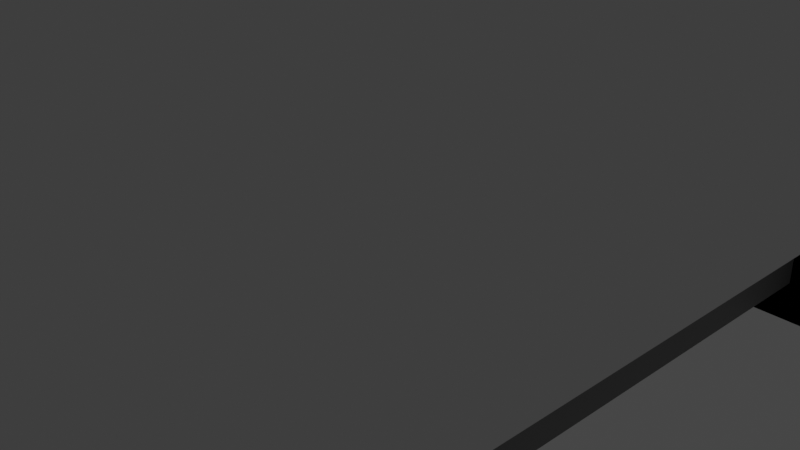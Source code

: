 # Source: Camion_Crossy_Road.blend  (saved by Blender 3.4.6; exported with 4.5.12 LTS)
import bpy
from mathutils import Matrix  # noqa: F401  (used for matrix-valued properties, if any)

bpy.ops.wm.read_factory_settings(use_empty=True)
scene = bpy.context.scene
scene.name = 'Scene'

# ---- collections
col_collection = bpy.data.collections.new('Collection'); scene.collection.children.link(col_collection)

# ---- materials (node trees are filled in below, after node groups)
mat_material_001 = bpy.data.materials.new('Material.001')
mat_material_001.use_transparent_shadow = False
mat_material_004 = bpy.data.materials.new('Material.004')
mat_material_004.use_transparent_shadow = False
mat_material_005 = bpy.data.materials.new('Material.005')
mat_material_005.use_transparent_shadow = False
mat_material_003 = bpy.data.materials.new('Material.003')
mat_material_003.use_transparent_shadow = False

# ---- material node trees
mat_material_001.use_nodes = True; mat_material_001.node_tree.nodes.clear()
_N = mat_material_001.node_tree.nodes; _L = mat_material_001.node_tree.links
n0 = _N.new('ShaderNodeBsdfPrincipled'); n0.name = 'BSDF Principista'; n0.location = (10, 300)
n0.distribution = 'GGX'
n0.subsurface_method = 'RANDOM_WALK_SKIN'
n0.inputs[0].default_value = (0.0, 0.0, 0.0, 1.0)
n0.inputs[3].default_value = 1.45
n0.inputs[27].default_value = (0.0, 0.0, 0.0, 1.0)
n0.inputs[28].default_value = 1.0
n1 = _N.new('ShaderNodeOutputMaterial'); n1.name = 'Material'; n1.location = (300, 300)
_L.new(n0.outputs[0], n1.inputs[0])
n1.is_active_output = True
mat_material_004.use_nodes = True; mat_material_004.node_tree.nodes.clear()
_N = mat_material_004.node_tree.nodes; _L = mat_material_004.node_tree.links
n0 = _N.new('ShaderNodeBsdfPrincipled'); n0.name = 'BSDF Principista'; n0.location = (10, 300)
n0.distribution = 'GGX'
n0.subsurface_method = 'RANDOM_WALK_SKIN'
n0.inputs[0].default_value = (0.8, 0.0, 0.001595, 1.0)
n0.inputs[3].default_value = 1.45
n0.inputs[27].default_value = (0.0, 0.0, 0.0, 1.0)
n0.inputs[28].default_value = 1.0
n1 = _N.new('ShaderNodeOutputMaterial'); n1.name = 'Material'; n1.location = (300, 300)
_L.new(n0.outputs[0], n1.inputs[0])
n1.is_active_output = True
mat_material_005.use_nodes = True; mat_material_005.node_tree.nodes.clear()
_N = mat_material_005.node_tree.nodes; _L = mat_material_005.node_tree.links
n0 = _N.new('ShaderNodeBsdfPrincipled'); n0.name = 'BSDF Principista'; n0.location = (10, 300)
n0.distribution = 'GGX'
n0.subsurface_method = 'RANDOM_WALK_SKIN'
n0.inputs[0].default_value = (0.2019, 0.2019, 0.2019, 1.0)
n0.inputs[3].default_value = 1.45
n0.inputs[27].default_value = (0.0, 0.0, 0.0, 1.0)
n0.inputs[28].default_value = 1.0
n1 = _N.new('ShaderNodeOutputMaterial'); n1.name = 'Material'; n1.location = (300, 300)
_L.new(n0.outputs[0], n1.inputs[0])
n1.is_active_output = True
mat_material_003.use_nodes = True; mat_material_003.node_tree.nodes.clear()
_N = mat_material_003.node_tree.nodes; _L = mat_material_003.node_tree.links
n0 = _N.new('ShaderNodeBsdfPrincipled'); n0.name = 'BSDF Principista'; n0.location = (10, 300)
n0.distribution = 'GGX'
n0.subsurface_method = 'RANDOM_WALK_SKIN'
n0.inputs[0].default_value = (0.7783, 0.8, 0.1033, 1.0)
n0.inputs[3].default_value = 1.45
n0.inputs[27].default_value = (0.0, 0.0, 0.0, 1.0)
n0.inputs[28].default_value = 1.0
n1 = _N.new('ShaderNodeOutputMaterial'); n1.name = 'Material'; n1.location = (300, 300)
_L.new(n0.outputs[0], n1.inputs[0])
n1.is_active_output = True

# ---- world
world_world = bpy.data.worlds.new('World'); scene.world = world_world
world_world.use_nodes = True; world_world.node_tree.nodes.clear()
_N = world_world.node_tree.nodes; _L = world_world.node_tree.links
n0 = _N.new('ShaderNodeOutputWorld'); n0.name = 'World Output'; n0.location = (300, 300)
n1 = _N.new('ShaderNodeBackground'); n1.name = 'Background'; n1.location = (10, 300)
n1.inputs[0].default_value = (0.05088, 0.05088, 0.05088, 1.0)
_L.new(n1.outputs[0], n0.inputs[0])
n0.is_active_output = True
world_world.color = (0.05088, 0.05088, 0.05088)
world_world.use_sun_shadow = False
world_world.sun_shadow_jitter_overblur = 0.0

# ---- cameras
cam_camera = bpy.data.cameras.new('Camera')
cam_camera.clip_end = 100.0
cam_camera.ortho_scale = 7.314

# ---- lights
light_light = bpy.data.lights.new('Light', 'POINT')
light_light.transmission_factor = 0.0
light_light.energy = 1000.0
light_light.shadow_soft_size = 0.1
light_light.shadow_maximum_resolution = 0.006
light_light.use_absolute_resolution = True

# ---- meshes
me_cube_001 = bpy.data.meshes.new('Cube.001')
me_cube_001.from_pydata([(0.0, 0.0, 0.0), (0.0, 0.0, 0.0), (0.0, 0.0, 0.0), (0.0, 0.0, 0.0), (0.0, 0.0, 0.0), (0.0, 0.0, 0.0), (0.0, 0.0, 0.0), (0.0, 0.0, 0.0)], [], [(0, 1, 3, 2), (2, 3, 7, 6), (6, 7, 5, 4), (4, 5, 1, 0), (2, 6, 4, 0), (7, 3, 1, 5)])
_uv = me_cube_001.uv_layers.new(name='UVMap')
_uv.uv.foreach_set('vector', [0.375, 0.0, 0.625, 0.0, 0.625, 0.25, 0.375, 0.25, 0.375, 0.25, 0.625, 0.25, 0.625, 0.5, 0.375, 0.5, 0.375, 0.5, 0.625, 0.5, 0.625, 0.75, 0.375, 0.75, 0.375, 0.75, 0.625, 0.75, 0.625, 1.0, 0.375, 1.0, 0.125, 0.5, 0.375, 0.5, 0.375, 0.75, 0.125, 0.75, 0.625, 0.5, 0.875, 0.5, 0.875, 0.75, 0.625, 0.75])
me_cube_001.update()
me_cube_011 = bpy.data.meshes.new('Cube.011')
me_cube_011.from_pydata([(-0.4443, -0.4831, -0.4337), (-0.4443, -0.4831, 0.4337), (-0.4443, 0.4831, -0.4337), (-0.4443, 0.4831, 0.4337), (0.4443, -0.4831, -0.4337), (0.4443, -0.4831, 0.4337), (0.4443, 0.4831, -0.4337), (0.4443, 0.4831, 0.4337)], [], [(0, 1, 3, 2), (2, 3, 7, 6), (6, 7, 5, 4), (4, 5, 1, 0), (2, 6, 4, 0), (7, 3, 1, 5)])
_uv = me_cube_011.uv_layers.new(name='UVMap')
_uv.uv.foreach_set('vector', [0.375, 0.0, 0.625, 0.0, 0.625, 0.25, 0.375, 0.25, 0.375, 0.25, 0.625, 0.25, 0.625, 0.5, 0.375, 0.5, 0.375, 0.5, 0.625, 0.5, 0.625, 0.75, 0.375, 0.75, 0.375, 0.75, 0.625, 0.75, 0.625, 1.0, 0.375, 1.0, 0.125, 0.5, 0.375, 0.5, 0.375, 0.75, 0.125, 0.75, 0.625, 0.5, 0.875, 0.5, 0.875, 0.75, 0.625, 0.75])
me_cube_011.update()
me_cube_012 = bpy.data.meshes.new('Cube.012')
me_cube_012.from_pydata([(-0.4443, -0.4831, -0.4337), (-0.4443, -0.4831, 0.4337), (-0.4443, 0.4831, -0.4337), (-0.4443, 0.4831, 0.4337), (0.4443, -0.4831, -0.4337), (0.4443, -0.4831, 0.4337), (0.4443, 0.4831, -0.4337), (0.4443, 0.4831, 0.4337)], [], [(0, 1, 3, 2), (2, 3, 7, 6), (6, 7, 5, 4), (4, 5, 1, 0), (2, 6, 4, 0), (7, 3, 1, 5)])
_uv = me_cube_012.uv_layers.new(name='UVMap')
_uv.uv.foreach_set('vector', [0.375, 0.0, 0.625, 0.0, 0.625, 0.25, 0.375, 0.25, 0.375, 0.25, 0.625, 0.25, 0.625, 0.5, 0.375, 0.5, 0.375, 0.5, 0.625, 0.5, 0.625, 0.75, 0.375, 0.75, 0.375, 0.75, 0.625, 0.75, 0.625, 1.0, 0.375, 1.0, 0.125, 0.5, 0.375, 0.5, 0.375, 0.75, 0.125, 0.75, 0.625, 0.5, 0.875, 0.5, 0.875, 0.75, 0.625, 0.75])
me_cube_012.materials.append(mat_material_001)
me_cube_012.update()
me_cube_013 = bpy.data.meshes.new('Cube.013')
me_cube_013.from_pydata([(-0.4443, -0.4831, -0.4337), (-0.4443, -0.4831, 0.4337), (-0.4443, 0.4831, -0.4337), (-0.4443, 0.4831, 0.4337), (0.4443, -0.4831, -0.4337), (0.4443, -0.4831, 0.4337), (0.4443, 0.4831, -0.4337), (0.4443, 0.4831, 0.4337)], [], [(0, 1, 3, 2), (2, 3, 7, 6), (6, 7, 5, 4), (4, 5, 1, 0), (2, 6, 4, 0), (7, 3, 1, 5)])
_uv = me_cube_013.uv_layers.new(name='UVMap')
_uv.uv.foreach_set('vector', [0.375, 0.0, 0.625, 0.0, 0.625, 0.25, 0.375, 0.25, 0.375, 0.25, 0.625, 0.25, 0.625, 0.5, 0.375, 0.5, 0.375, 0.5, 0.625, 0.5, 0.625, 0.75, 0.375, 0.75, 0.375, 0.75, 0.625, 0.75, 0.625, 1.0, 0.375, 1.0, 0.125, 0.5, 0.375, 0.5, 0.375, 0.75, 0.125, 0.75, 0.625, 0.5, 0.875, 0.5, 0.875, 0.75, 0.625, 0.75])
me_cube_013.materials.append(mat_material_001)
me_cube_013.update()
me_cube_014 = bpy.data.meshes.new('Cube.014')
me_cube_014.from_pydata([(-0.4443, -0.4831, -0.4337), (-0.4443, -0.4831, 0.4337), (-0.4443, 0.4831, -0.4337), (-0.4443, 0.4831, 0.4337), (0.4443, -0.4831, -0.4337), (0.4443, -0.4831, 0.4337), (0.4443, 0.4831, -0.4337), (0.4443, 0.4831, 0.4337)], [], [(0, 1, 3, 2), (2, 3, 7, 6), (6, 7, 5, 4), (4, 5, 1, 0), (2, 6, 4, 0), (7, 3, 1, 5)])
_uv = me_cube_014.uv_layers.new(name='UVMap')
_uv.uv.foreach_set('vector', [0.375, 0.0, 0.625, 0.0, 0.625, 0.25, 0.375, 0.25, 0.375, 0.25, 0.625, 0.25, 0.625, 0.5, 0.375, 0.5, 0.375, 0.5, 0.625, 0.5, 0.625, 0.75, 0.375, 0.75, 0.375, 0.75, 0.625, 0.75, 0.625, 1.0, 0.375, 1.0, 0.125, 0.5, 0.375, 0.5, 0.375, 0.75, 0.125, 0.75, 0.625, 0.5, 0.875, 0.5, 0.875, 0.75, 0.625, 0.75])
me_cube_014.materials.append(mat_material_001)
me_cube_014.update()
me_cube_015 = bpy.data.meshes.new('Cube.015')
me_cube_015.from_pydata([(-0.4443, -0.4831, -0.4337), (-0.4443, -0.4831, 0.4337), (-0.4443, 0.4831, -0.4337), (-0.4443, 0.4831, 0.4337), (0.4443, -0.4831, -0.4337), (0.4443, -0.4831, 0.4337), (0.4443, 0.4831, -0.4337), (0.4443, 0.4831, 0.4337)], [], [(0, 1, 3, 2), (2, 3, 7, 6), (6, 7, 5, 4), (4, 5, 1, 0), (2, 6, 4, 0), (7, 3, 1, 5)])
_uv = me_cube_015.uv_layers.new(name='UVMap')
_uv.uv.foreach_set('vector', [0.375, 0.0, 0.625, 0.0, 0.625, 0.25, 0.375, 0.25, 0.375, 0.25, 0.625, 0.25, 0.625, 0.5, 0.375, 0.5, 0.375, 0.5, 0.625, 0.5, 0.625, 0.75, 0.375, 0.75, 0.375, 0.75, 0.625, 0.75, 0.625, 1.0, 0.375, 1.0, 0.125, 0.5, 0.375, 0.5, 0.375, 0.75, 0.125, 0.75, 0.625, 0.5, 0.875, 0.5, 0.875, 0.75, 0.625, 0.75])
me_cube_015.materials.append(mat_material_001)
me_cube_015.update()
me_cube_016 = bpy.data.meshes.new('Cube.016')
me_cube_016.from_pydata([(-0.4443, -0.4831, -0.4337), (-0.4443, -0.4831, 0.4337), (-0.4443, 0.4831, -0.4337), (-0.4443, 0.4831, 0.4337), (0.4443, -0.4831, -0.4337), (0.4443, -0.4831, 0.4337), (0.4443, 0.4831, -0.4337), (0.4443, 0.4831, 0.4337)], [], [(0, 1, 3, 2), (2, 3, 7, 6), (6, 7, 5, 4), (4, 5, 1, 0), (2, 6, 4, 0), (7, 3, 1, 5)])
_uv = me_cube_016.uv_layers.new(name='UVMap')
_uv.uv.foreach_set('vector', [0.375, 0.0, 0.625, 0.0, 0.625, 0.25, 0.375, 0.25, 0.375, 0.25, 0.625, 0.25, 0.625, 0.5, 0.375, 0.5, 0.375, 0.5, 0.625, 0.5, 0.625, 0.75, 0.375, 0.75, 0.375, 0.75, 0.625, 0.75, 0.625, 1.0, 0.375, 1.0, 0.125, 0.5, 0.375, 0.5, 0.375, 0.75, 0.125, 0.75, 0.625, 0.5, 0.875, 0.5, 0.875, 0.75, 0.625, 0.75])
me_cube_016.materials.append(mat_material_001)
me_cube_016.update()
me_cube_017 = bpy.data.meshes.new('Cube.017')
me_cube_017.from_pydata([(-0.4443, -0.4831, -0.4337), (-0.4443, -0.4831, 0.4337), (-0.4443, 0.4831, -0.4337), (-0.4443, 0.4831, 0.4337), (0.4443, -0.4831, -0.4337), (0.4443, -0.4831, 0.4337), (0.4443, 0.4831, -0.4337), (0.4443, 0.4831, 0.4337)], [], [(0, 1, 3, 2), (2, 3, 7, 6), (6, 7, 5, 4), (4, 5, 1, 0), (2, 6, 4, 0), (7, 3, 1, 5)])
_uv = me_cube_017.uv_layers.new(name='UVMap')
_uv.uv.foreach_set('vector', [0.375, 0.0, 0.625, 0.0, 0.625, 0.25, 0.375, 0.25, 0.375, 0.25, 0.625, 0.25, 0.625, 0.5, 0.375, 0.5, 0.375, 0.5, 0.625, 0.5, 0.625, 0.75, 0.375, 0.75, 0.375, 0.75, 0.625, 0.75, 0.625, 1.0, 0.375, 1.0, 0.125, 0.5, 0.375, 0.5, 0.375, 0.75, 0.125, 0.75, 0.625, 0.5, 0.875, 0.5, 0.875, 0.75, 0.625, 0.75])
me_cube_017.materials.append(mat_material_001)
me_cube_017.update()
me_cube_019 = bpy.data.meshes.new('Cube.019')
me_cube_019.from_pydata([(-1.958, -3.749, -2.011), (-1.958, -3.749, 2.011), (-1.958, 3.749, -2.011), (-1.958, 3.749, 2.011), (1.958, -3.749, -2.011), (1.958, -3.749, 2.011), (1.958, 3.749, -2.011), (1.958, 3.749, 2.011)], [], [(0, 1, 3, 2), (2, 3, 7, 6), (6, 7, 5, 4), (4, 5, 1, 0), (2, 6, 4, 0), (7, 3, 1, 5)])
_uv = me_cube_019.uv_layers.new(name='UVMap')
_uv.uv.foreach_set('vector', [0.375, 0.0, 0.625, 0.0, 0.625, 0.25, 0.375, 0.25, 0.375, 0.25, 0.625, 0.25, 0.625, 0.5, 0.375, 0.5, 0.375, 0.5, 0.625, 0.5, 0.625, 0.75, 0.375, 0.75, 0.375, 0.75, 0.625, 0.75, 0.625, 1.0, 0.375, 1.0, 0.125, 0.5, 0.375, 0.5, 0.375, 0.75, 0.125, 0.75, 0.625, 0.5, 0.875, 0.5, 0.875, 0.75, 0.625, 0.75])
me_cube_019.update()
me_cube_020 = bpy.data.meshes.new('Cube.020')
me_cube_020.from_pydata([(-2.005, -1.936, -1.662), (-2.005, -1.936, 1.662), (-2.005, 1.936, -1.662), (-2.005, 1.936, 1.662), (2.005, -1.936, -1.662), (2.005, -1.936, 1.662), (2.005, 1.936, -1.662), (2.005, 1.936, 1.662)], [], [(0, 1, 3, 2), (2, 3, 7, 6), (6, 7, 5, 4), (4, 5, 1, 0), (2, 6, 4, 0), (7, 3, 1, 5)])
_uv = me_cube_020.uv_layers.new(name='UVMap')
_uv.uv.foreach_set('vector', [0.375, 0.0, 0.625, 0.0, 0.625, 0.25, 0.375, 0.25, 0.375, 0.25, 0.625, 0.25, 0.625, 0.5, 0.375, 0.5, 0.375, 0.5, 0.625, 0.5, 0.625, 0.75, 0.375, 0.75, 0.375, 0.75, 0.625, 0.75, 0.625, 1.0, 0.375, 1.0, 0.125, 0.5, 0.375, 0.5, 0.375, 0.75, 0.125, 0.75, 0.625, 0.5, 0.875, 0.5, 0.875, 0.75, 0.625, 0.75])
me_cube_020.materials.append(mat_material_004)
me_cube_020.update()
me_cube_021 = bpy.data.meshes.new('Cube.021')
me_cube_021.from_pydata([(-2.0, -1.023, -0.1255), (-2.0, -1.023, 0.1255), (-2.0, 1.023, -0.1255), (-2.0, 1.023, 0.1255), (2.0, -1.023, -0.1255), (2.0, -1.023, 0.1255), (2.0, 1.023, -0.1255), (2.0, 1.023, 0.1255)], [], [(0, 1, 3, 2), (2, 3, 7, 6), (6, 7, 5, 4), (4, 5, 1, 0), (2, 6, 4, 0), (7, 3, 1, 5)])
_uv = me_cube_021.uv_layers.new(name='UVMap')
_uv.uv.foreach_set('vector', [0.375, 0.0, 0.625, 0.0, 0.625, 0.25, 0.375, 0.25, 0.375, 0.25, 0.625, 0.25, 0.625, 0.5, 0.375, 0.5, 0.375, 0.5, 0.625, 0.5, 0.625, 0.75, 0.375, 0.75, 0.375, 0.75, 0.625, 0.75, 0.625, 1.0, 0.375, 1.0, 0.125, 0.5, 0.375, 0.5, 0.375, 0.75, 0.125, 0.75, 0.625, 0.5, 0.875, 0.5, 0.875, 0.75, 0.625, 0.75])
me_cube_021.update()
me_cube_022 = bpy.data.meshes.new('Cube.022')
me_cube_022.from_pydata([(-1.513, -0.7766, -0.1537), (-1.513, -0.7766, 0.1537), (-1.513, 0.7766, -0.1537), (-1.513, 0.7766, 0.1537), (1.513, -0.7766, -0.1537), (1.513, -0.7766, 0.1537), (1.513, 0.7766, -0.1537), (1.513, 0.7766, 0.1537)], [], [(0, 1, 3, 2), (2, 3, 7, 6), (6, 7, 5, 4), (4, 5, 1, 0), (2, 6, 4, 0), (7, 3, 1, 5)])
_uv = me_cube_022.uv_layers.new(name='UVMap')
_uv.uv.foreach_set('vector', [0.375, 0.0, 0.625, 0.0, 0.625, 0.25, 0.375, 0.25, 0.375, 0.25, 0.625, 0.25, 0.625, 0.5, 0.375, 0.5, 0.375, 0.5, 0.625, 0.5, 0.625, 0.75, 0.375, 0.75, 0.375, 0.75, 0.625, 0.75, 0.625, 1.0, 0.375, 1.0, 0.125, 0.5, 0.375, 0.5, 0.375, 0.75, 0.125, 0.75, 0.625, 0.5, 0.875, 0.5, 0.875, 0.75, 0.625, 0.75])
me_cube_022.update()
me_cube_023 = bpy.data.meshes.new('Cube.023')
me_cube_023.from_pydata([(-1.608, -5.159, -0.3199), (-1.608, -5.159, 0.3199), (-1.608, 5.159, -0.3199), (-1.608, 5.159, 0.3199), (1.608, -5.159, -0.3199), (1.608, -5.159, 0.3199), (1.608, 5.159, -0.3199), (1.608, 5.159, 0.3199)], [], [(0, 1, 3, 2), (2, 3, 7, 6), (6, 7, 5, 4), (4, 5, 1, 0), (2, 6, 4, 0), (7, 3, 1, 5)])
_uv = me_cube_023.uv_layers.new(name='UVMap')
_uv.uv.foreach_set('vector', [0.375, 0.0, 0.625, 0.0, 0.625, 0.25, 0.375, 0.25, 0.375, 0.25, 0.625, 0.25, 0.625, 0.5, 0.375, 0.5, 0.375, 0.5, 0.625, 0.5, 0.625, 0.75, 0.375, 0.75, 0.375, 0.75, 0.625, 0.75, 0.625, 1.0, 0.375, 1.0, 0.125, 0.5, 0.375, 0.5, 0.375, 0.75, 0.125, 0.75, 0.625, 0.5, 0.875, 0.5, 0.875, 0.75, 0.625, 0.75])
me_cube_023.materials.append(mat_material_005)
me_cube_023.update()
me_cube_026 = bpy.data.meshes.new('Cube.026')
me_cube_026.from_pydata([(-0.7914, -1.996, -0.0293), (-0.7914, -1.996, 0.0293), (-0.7914, 1.996, -0.0293), (-0.7914, 1.996, 0.0293), (0.7914, -1.996, -0.0293), (0.7914, -1.996, 0.0293), (0.7914, 1.996, -0.0293), (0.7914, 1.996, 0.0293)], [], [(0, 1, 3, 2), (2, 3, 7, 6), (6, 7, 5, 4), (4, 5, 1, 0), (2, 6, 4, 0), (7, 3, 1, 5)])
_uv = me_cube_026.uv_layers.new(name='UVMap')
_uv.uv.foreach_set('vector', [0.375, 0.0, 0.625, 0.0, 0.625, 0.25, 0.375, 0.25, 0.375, 0.25, 0.625, 0.25, 0.625, 0.5, 0.375, 0.5, 0.375, 0.5, 0.625, 0.5, 0.625, 0.75, 0.375, 0.75, 0.375, 0.75, 0.625, 0.75, 0.625, 1.0, 0.375, 1.0, 0.125, 0.5, 0.375, 0.5, 0.375, 0.75, 0.125, 0.75, 0.625, 0.5, 0.875, 0.5, 0.875, 0.75, 0.625, 0.75])
me_cube_026.materials.append(mat_material_001)
me_cube_026.update()
me_cube_027 = bpy.data.meshes.new('Cube.027')
me_cube_027.from_pydata([(-1.199, -0.7928, -0.08443), (-1.199, -0.7928, 0.08443), (-1.199, 0.7928, -0.08443), (-1.199, 0.7928, 0.08443), (1.199, -0.7928, -0.08443), (1.199, -0.7928, 0.08443), (1.199, 0.7928, -0.08443), (1.199, 0.7928, 0.08443)], [], [(0, 1, 3, 2), (2, 3, 7, 6), (6, 7, 5, 4), (4, 5, 1, 0), (2, 6, 4, 0), (7, 3, 1, 5)])
_uv = me_cube_027.uv_layers.new(name='UVMap')
_uv.uv.foreach_set('vector', [0.375, 0.0, 0.625, 0.0, 0.625, 0.25, 0.375, 0.25, 0.375, 0.25, 0.625, 0.25, 0.625, 0.5, 0.375, 0.5, 0.375, 0.5, 0.625, 0.5, 0.625, 0.75, 0.375, 0.75, 0.375, 0.75, 0.625, 0.75, 0.625, 1.0, 0.375, 1.0, 0.125, 0.5, 0.375, 0.5, 0.375, 0.75, 0.125, 0.75, 0.625, 0.5, 0.875, 0.5, 0.875, 0.75, 0.625, 0.75])
me_cube_027.materials.append(mat_material_001)
me_cube_027.update()
me_cube_028 = bpy.data.meshes.new('Cube.028')
me_cube_028.from_pydata([(-1.443, -0.8009, -0.04902), (-1.443, -0.8009, 0.04902), (-1.443, 0.8009, -0.04902), (-1.443, 0.8009, 0.04902), (1.443, -0.8009, -0.04902), (1.443, -0.8009, 0.04902), (1.443, 0.8009, -0.04902), (1.443, 0.8009, 0.04902)], [], [(0, 1, 3, 2), (2, 3, 7, 6), (6, 7, 5, 4), (4, 5, 1, 0), (2, 6, 4, 0), (7, 3, 1, 5)])
_uv = me_cube_028.uv_layers.new(name='UVMap')
_uv.uv.foreach_set('vector', [0.375, 0.0, 0.625, 0.0, 0.625, 0.25, 0.375, 0.25, 0.375, 0.25, 0.625, 0.25, 0.625, 0.5, 0.375, 0.5, 0.375, 0.5, 0.625, 0.5, 0.625, 0.75, 0.375, 0.75, 0.375, 0.75, 0.625, 0.75, 0.625, 1.0, 0.375, 1.0, 0.125, 0.5, 0.375, 0.5, 0.375, 0.75, 0.125, 0.75, 0.625, 0.5, 0.875, 0.5, 0.875, 0.75, 0.625, 0.75])
me_cube_028.materials.append(mat_material_001)
me_cube_028.update()
me_cube_029 = bpy.data.meshes.new('Cube.029')
me_cube_029.from_pydata([(-0.3366, -0.4433, -0.03771), (-0.3366, -0.4433, 0.03771), (-0.3366, 0.4433, -0.03771), (-0.3366, 0.4433, 0.03771), (0.3366, -0.4433, -0.03771), (0.3366, -0.4433, 0.03771), (0.3366, 0.4433, -0.03771), (0.3366, 0.4433, 0.03771)], [], [(0, 1, 3, 2), (2, 3, 7, 6), (6, 7, 5, 4), (4, 5, 1, 0), (2, 6, 4, 0), (7, 3, 1, 5)])
_uv = me_cube_029.uv_layers.new(name='UVMap')
_uv.uv.foreach_set('vector', [0.375, 0.0, 0.625, 0.0, 0.625, 0.25, 0.375, 0.25, 0.375, 0.25, 0.625, 0.25, 0.625, 0.5, 0.375, 0.5, 0.375, 0.5, 0.625, 0.5, 0.625, 0.75, 0.375, 0.75, 0.375, 0.75, 0.625, 0.75, 0.625, 1.0, 0.375, 1.0, 0.125, 0.5, 0.375, 0.5, 0.375, 0.75, 0.125, 0.75, 0.625, 0.5, 0.875, 0.5, 0.875, 0.75, 0.625, 0.75])
me_cube_029.materials.append(mat_material_003)
me_cube_029.update()
me_cube_030 = bpy.data.meshes.new('Cube.030')
me_cube_030.from_pydata([(-0.3366, -0.4433, -0.03771), (-0.3366, -0.4433, 0.03771), (-0.3366, 0.4433, -0.03771), (-0.3366, 0.4433, 0.03771), (0.3366, -0.4433, -0.03771), (0.3366, -0.4433, 0.03771), (0.3366, 0.4433, -0.03771), (0.3366, 0.4433, 0.03771)], [], [(0, 1, 3, 2), (2, 3, 7, 6), (6, 7, 5, 4), (4, 5, 1, 0), (2, 6, 4, 0), (7, 3, 1, 5)])
_uv = me_cube_030.uv_layers.new(name='UVMap')
_uv.uv.foreach_set('vector', [0.375, 0.0, 0.625, 0.0, 0.625, 0.25, 0.375, 0.25, 0.375, 0.25, 0.625, 0.25, 0.625, 0.5, 0.375, 0.5, 0.375, 0.5, 0.625, 0.5, 0.625, 0.75, 0.375, 0.75, 0.375, 0.75, 0.625, 0.75, 0.625, 1.0, 0.375, 1.0, 0.125, 0.5, 0.375, 0.5, 0.375, 0.75, 0.125, 0.75, 0.625, 0.5, 0.875, 0.5, 0.875, 0.75, 0.625, 0.75])
me_cube_030.materials.append(mat_material_003)
me_cube_030.update()
me_cube_031 = bpy.data.meshes.new('Cube.031')
me_cube_031.from_pydata([(-0.2864, -0.2646, -0.02325), (-0.2864, -0.2646, 0.02325), (-0.2864, 0.2646, -0.02325), (-0.2864, 0.2646, 0.02325), (0.2864, -0.2646, -0.02325), (0.2864, -0.2646, 0.02325), (0.2864, 0.2646, -0.02325), (0.2864, 0.2646, 0.02325)], [], [(0, 1, 3, 2), (2, 3, 7, 6), (6, 7, 5, 4), (4, 5, 1, 0), (2, 6, 4, 0), (7, 3, 1, 5)])
_uv = me_cube_031.uv_layers.new(name='UVMap')
_uv.uv.foreach_set('vector', [0.375, 0.0, 0.625, 0.0, 0.625, 0.25, 0.375, 0.25, 0.375, 0.25, 0.625, 0.25, 0.625, 0.5, 0.375, 0.5, 0.375, 0.5, 0.625, 0.5, 0.625, 0.75, 0.375, 0.75, 0.375, 0.75, 0.625, 0.75, 0.625, 1.0, 0.375, 1.0, 0.125, 0.5, 0.375, 0.5, 0.375, 0.75, 0.125, 0.75, 0.625, 0.5, 0.875, 0.5, 0.875, 0.75, 0.625, 0.75])
me_cube_031.update()
me_cube_032 = bpy.data.meshes.new('Cube.032')
me_cube_032.from_pydata([(-0.3085, -0.2695, -0.0366), (-0.3085, -0.2695, 0.0366), (-0.3085, 0.2695, -0.0366), (-0.3085, 0.2695, 0.0366), (0.3085, -0.2695, -0.0366), (0.3085, -0.2695, 0.0366), (0.3085, 0.2695, -0.0366), (0.3085, 0.2695, 0.0366)], [], [(0, 1, 3, 2), (2, 3, 7, 6), (6, 7, 5, 4), (4, 5, 1, 0), (2, 6, 4, 0), (7, 3, 1, 5)])
_uv = me_cube_032.uv_layers.new(name='UVMap')
_uv.uv.foreach_set('vector', [0.375, 0.0, 0.625, 0.0, 0.625, 0.25, 0.375, 0.25, 0.375, 0.25, 0.625, 0.25, 0.625, 0.5, 0.375, 0.5, 0.375, 0.5, 0.625, 0.5, 0.625, 0.75, 0.375, 0.75, 0.375, 0.75, 0.625, 0.75, 0.625, 1.0, 0.375, 1.0, 0.125, 0.5, 0.375, 0.5, 0.375, 0.75, 0.125, 0.75, 0.625, 0.5, 0.875, 0.5, 0.875, 0.75, 0.625, 0.75])
me_cube_032.update()
me_cube_033 = bpy.data.meshes.new('Cube.033')
me_cube_033.from_pydata([(-0.2684, -0.2881, -0.02944), (-0.2684, -0.2881, 0.02944), (-0.2684, 0.2881, -0.02944), (-0.2684, 0.2881, 0.02944), (0.2684, -0.2881, -0.02944), (0.2684, -0.2881, 0.02944), (0.2684, 0.2881, -0.02944), (0.2684, 0.2881, 0.02944)], [], [(0, 1, 3, 2), (2, 3, 7, 6), (6, 7, 5, 4), (4, 5, 1, 0), (2, 6, 4, 0), (7, 3, 1, 5)])
_uv = me_cube_033.uv_layers.new(name='UVMap')
_uv.uv.foreach_set('vector', [0.375, 0.0, 0.625, 0.0, 0.625, 0.25, 0.375, 0.25, 0.375, 0.25, 0.625, 0.25, 0.625, 0.5, 0.375, 0.5, 0.375, 0.5, 0.625, 0.5, 0.625, 0.75, 0.375, 0.75, 0.375, 0.75, 0.625, 0.75, 0.625, 1.0, 0.375, 1.0, 0.125, 0.5, 0.375, 0.5, 0.375, 0.75, 0.125, 0.75, 0.625, 0.5, 0.875, 0.5, 0.875, 0.75, 0.625, 0.75])
me_cube_033.update()
me_cube_034 = bpy.data.meshes.new('Cube.034')
me_cube_034.from_pydata([(-0.2826, -0.2597, -0.02275), (-0.2826, -0.2597, 0.02275), (-0.2826, 0.2597, -0.02275), (-0.2826, 0.2597, 0.02275), (0.2826, -0.2597, -0.02275), (0.2826, -0.2597, 0.02275), (0.2826, 0.2597, -0.02275), (0.2826, 0.2597, 0.02275)], [], [(0, 1, 3, 2), (2, 3, 7, 6), (6, 7, 5, 4), (4, 5, 1, 0), (2, 6, 4, 0), (7, 3, 1, 5)])
_uv = me_cube_034.uv_layers.new(name='UVMap')
_uv.uv.foreach_set('vector', [0.375, 0.0, 0.625, 0.0, 0.625, 0.25, 0.375, 0.25, 0.375, 0.25, 0.625, 0.25, 0.625, 0.5, 0.375, 0.5, 0.375, 0.5, 0.625, 0.5, 0.625, 0.75, 0.375, 0.75, 0.375, 0.75, 0.625, 0.75, 0.625, 1.0, 0.375, 1.0, 0.125, 0.5, 0.375, 0.5, 0.375, 0.75, 0.125, 0.75, 0.625, 0.5, 0.875, 0.5, 0.875, 0.75, 0.625, 0.75])
me_cube_034.update()
me_cube_035 = bpy.data.meshes.new('Cube.035')
me_cube_035.from_pydata([(-0.3158, -0.2693, -0.044), (-0.3158, -0.2693, 0.044), (-0.3158, 0.2693, -0.044), (-0.3158, 0.2693, 0.044), (0.3158, -0.2693, -0.044), (0.3158, -0.2693, 0.044), (0.3158, 0.2693, -0.044), (0.3158, 0.2693, 0.044)], [], [(0, 1, 3, 2), (2, 3, 7, 6), (6, 7, 5, 4), (4, 5, 1, 0), (2, 6, 4, 0), (7, 3, 1, 5)])
_uv = me_cube_035.uv_layers.new(name='UVMap')
_uv.uv.foreach_set('vector', [0.375, 0.0, 0.625, 0.0, 0.625, 0.25, 0.375, 0.25, 0.375, 0.25, 0.625, 0.25, 0.625, 0.5, 0.375, 0.5, 0.375, 0.5, 0.625, 0.5, 0.625, 0.75, 0.375, 0.75, 0.375, 0.75, 0.625, 0.75, 0.625, 1.0, 0.375, 1.0, 0.125, 0.5, 0.375, 0.5, 0.375, 0.75, 0.125, 0.75, 0.625, 0.5, 0.875, 0.5, 0.875, 0.75, 0.625, 0.75])
me_cube_035.update()
me_cube_036 = bpy.data.meshes.new('Cube.036')
me_cube_036.from_pydata([(-0.2602, -0.2548, -0.1106), (-0.2602, -0.2548, 0.1106), (-0.2602, 0.2548, -0.1106), (-0.2602, 0.2548, 0.1106), (0.2602, -0.2548, -0.1106), (0.2602, -0.2548, 0.1106), (0.2602, 0.2548, -0.1106), (0.2602, 0.2548, 0.1106)], [], [(0, 1, 3, 2), (2, 3, 7, 6), (6, 7, 5, 4), (4, 5, 1, 0), (2, 6, 4, 0), (7, 3, 1, 5)])
_uv = me_cube_036.uv_layers.new(name='UVMap')
_uv.uv.foreach_set('vector', [0.375, 0.0, 0.625, 0.0, 0.625, 0.25, 0.375, 0.25, 0.375, 0.25, 0.625, 0.25, 0.625, 0.5, 0.375, 0.5, 0.375, 0.5, 0.625, 0.5, 0.625, 0.75, 0.375, 0.75, 0.375, 0.75, 0.625, 0.75, 0.625, 1.0, 0.375, 1.0, 0.125, 0.5, 0.375, 0.5, 0.375, 0.75, 0.125, 0.75, 0.625, 0.5, 0.875, 0.5, 0.875, 0.75, 0.625, 0.75])
me_cube_036.update()

# ---- objects
ob_light = bpy.data.objects.new('Light', light_light)
ob_camera = bpy.data.objects.new('Camera', cam_camera)
ob_centro = bpy.data.objects.new('centro', me_cube_001)
ob_llanta1 = bpy.data.objects.new('llanta1', me_cube_011)
ob_llanta2 = bpy.data.objects.new('llanta2', me_cube_012)
ob_llanta3 = bpy.data.objects.new('llanta3', me_cube_013)
ob_llanta4 = bpy.data.objects.new('llanta4', me_cube_014)
ob_llanta6 = bpy.data.objects.new('llanta6', me_cube_015)
ob_llanta5 = bpy.data.objects.new('llanta5', me_cube_016)
ob_llanta7 = bpy.data.objects.new('llanta7', me_cube_017)
ob_cabinatrasera = bpy.data.objects.new('cabinaTrasera', me_cube_019)
ob_cabinadelantera = bpy.data.objects.new('cabinaDelantera', me_cube_020)
ob_techobase = bpy.data.objects.new('techoBase', me_cube_021)
ob_techosuperior = bpy.data.objects.new('techoSuperior', me_cube_022)
ob_base = bpy.data.objects.new('base', me_cube_023)
ob_visor = bpy.data.objects.new('visor', me_cube_026)
ob_ventanaizq = bpy.data.objects.new('ventanaIzq', me_cube_027)
ob_ventanader = bpy.data.objects.new('ventanaDer', me_cube_028)
ob_focoder = bpy.data.objects.new('focoDer', me_cube_029)
ob_focoizq = bpy.data.objects.new('focoIzq', me_cube_030)
ob_rin1 = bpy.data.objects.new('rin1', me_cube_031)
ob_rin2 = bpy.data.objects.new('rin2', me_cube_032)
ob_rin3 = bpy.data.objects.new('rin3', me_cube_033)
ob_rin5 = bpy.data.objects.new('rin5', me_cube_034)
ob_rin4 = bpy.data.objects.new('rin4', me_cube_035)
ob_rin6 = bpy.data.objects.new('rin6', me_cube_036)

# ---- transforms, parenting, visibility, modifiers, constraints
ob_light.location = (4.076, 4.0, 5.904)
ob_light.rotation_euler = (0.6503, 0.05522, 1.866)
ob_light.lock_rotations_4d = False
ob_light.empty_display_type = 'ARROWS'
ob_light.color = (0.0, 0.0, 0.0, 0.0)
ob_light.lineart.crease_threshold = 0.0
ob_camera.location = (7.359, -6.926, 4.958)
ob_camera.rotation_euler = (1.109, 0.0, 0.8149)
ob_camera.lock_rotations_4d = False
ob_camera.empty_display_type = 'ARROWS'
ob_camera.color = (0.0, 0.0, 0.0, 0.0)
ob_camera.display_type = 'WIRE'
ob_camera.lineart.crease_threshold = 0.0
ob_centro.location = (0.0, 0.0, 0.0)
ob_llanta1.location = (4.0, 0.6235, 1.0)
ob_llanta2.location = (4.0, 4.0, 1.0)
ob_llanta3.location = (0.8746, 4.0, 1.0)
ob_llanta4.location = (4.0, -6.0, 1.0)
ob_llanta6.location = (4.0, 0.6235, 1.0)
ob_llanta5.location = (0.8746, 0.6235, 1.0)
ob_llanta7.location = (0.8746, -6.0, 1.0)
ob_cabinatrasera.location = (2.429, -3.262, 3.444)
ob_cabinadelantera.location = (2.482, 2.523, 3.095)
ob_techobase.location = (2.477, 1.61, 4.882)
ob_techosuperior.location = (2.45, 1.431, 5.161)
ob_base.location = (2.488, -0.9353, 1.2)
ob_base.rotation_euler = (-0.0, 3.142, -0.0)
ob_visor.location = (2.491, 4.488, 3.348)
ob_visor.rotation_euler = (-1.571, -1.571, 0.0)
ob_ventanaizq.location = (4.572, 3.25, 3.345)
ob_ventanaizq.rotation_euler = (1.571, -0.0, 1.571)
ob_ventanader.location = (0.428, 3.016, 3.376)
ob_ventanader.rotation_euler = (1.571, -0.0, -1.571)
ob_focoder.location = (1.2, 4.496, 1.876)
ob_focoder.rotation_euler = (-1.571, -1.571, 0.0)
ob_focoizq.location = (3.736, 4.496, 1.876)
ob_focoizq.rotation_euler = (-1.571, -1.571, 0.0)
ob_rin1.location = (4.468, 3.991, 1.002)
ob_rin1.rotation_euler = (1.571, -0.0, 1.571)
ob_rin2.location = (4.481, 0.6365, 0.9947)
ob_rin2.rotation_euler = (1.571, -0.0, 1.571)
ob_rin3.location = (4.474, -5.997, 1.003)
ob_rin3.rotation_euler = (1.571, -0.0, 1.571)
ob_rin5.location = (0.4075, -5.989, 1.029)
ob_rin5.rotation_euler = (1.571, -0.0, -1.571)
ob_rin4.location = (0.3863, 0.6649, 1.021)
ob_rin4.rotation_euler = (1.571, -0.0, -1.571)
ob_rin6.location = (0.3196, 4.001, 0.9925)
ob_rin6.rotation_euler = (1.571, -0.0, -1.571)

# ---- collection membership
col_collection.objects.link(ob_light)
col_collection.objects.link(ob_camera)
col_collection.objects.link(ob_centro)
col_collection.objects.link(ob_llanta1)
col_collection.objects.link(ob_llanta2)
col_collection.objects.link(ob_llanta3)
col_collection.objects.link(ob_llanta4)
col_collection.objects.link(ob_llanta6)
col_collection.objects.link(ob_llanta5)
col_collection.objects.link(ob_llanta7)
col_collection.objects.link(ob_cabinatrasera)
col_collection.objects.link(ob_cabinadelantera)
col_collection.objects.link(ob_techobase)
col_collection.objects.link(ob_techosuperior)
col_collection.objects.link(ob_base)
col_collection.objects.link(ob_visor)
col_collection.objects.link(ob_ventanaizq)
col_collection.objects.link(ob_ventanader)
col_collection.objects.link(ob_focoder)
col_collection.objects.link(ob_focoizq)
col_collection.objects.link(ob_rin1)
col_collection.objects.link(ob_rin2)
col_collection.objects.link(ob_rin3)
col_collection.objects.link(ob_rin5)
col_collection.objects.link(ob_rin4)
col_collection.objects.link(ob_rin6)

# ---- scene / render settings (as saved in the file)
scene.camera = ob_camera
scene.frame_start = 1; scene.frame_end = 250; scene.frame_set(2)
scene.render.engine = 'BLENDER_EEVEE_NEXT'
scene.cycles.sampling_pattern = 'TABULATED_SOBOL'
scene.cycles.use_light_tree = False
scene.view_settings.view_transform = 'Filmic'
bpy.context.view_layer.update()
